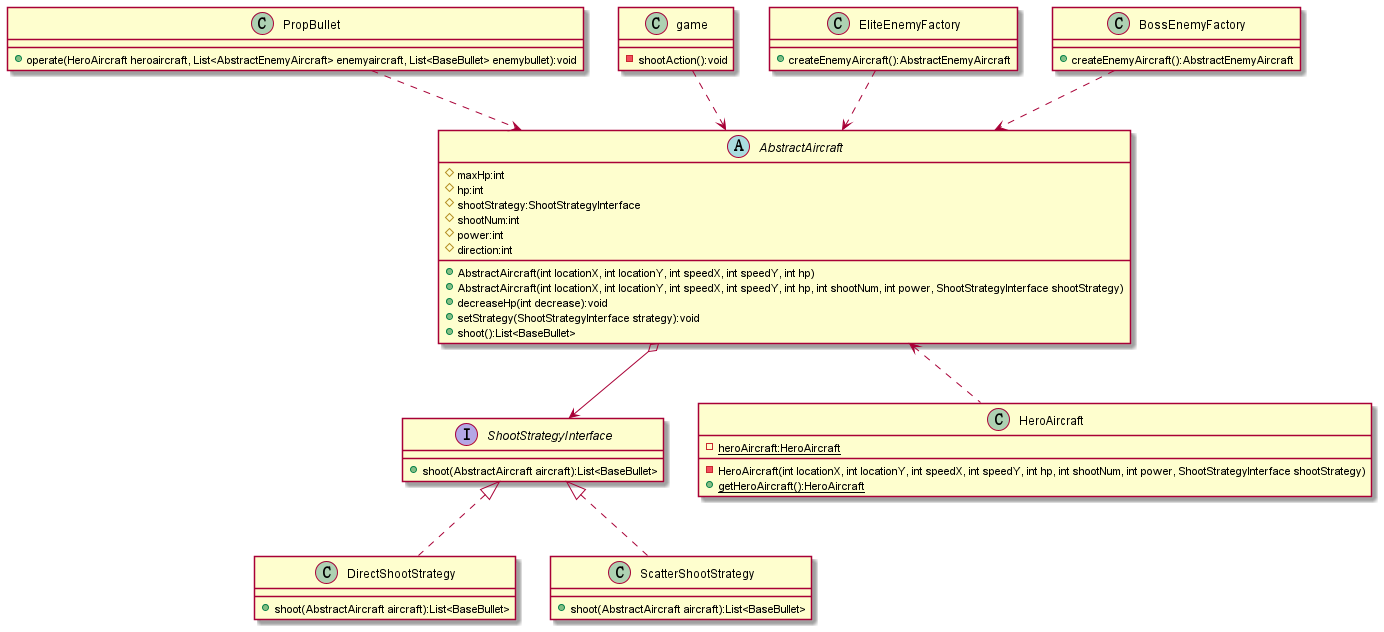

The diagram above was rendered by PlantUML. Its source (embedded in the PNG):
@startuml
'https://plantuml.com/class-diagram

abstract class AbstractAircraft
{
	# maxHp:int
    # hp:int
    # shootStrategy:ShootStrategyInterface
    # shootNum:int
    # power:int
    # direction:int
    + AbstractAircraft(int locationX, int locationY, int speedX, int speedY, int hp)
    + AbstractAircraft(int locationX, int locationY, int speedX, int speedY, int hp, int shootNum, int power, ShootStrategyInterface shootStrategy)
    + decreaseHp(int decrease):void
    + setStrategy(ShootStrategyInterface strategy):void
    + shoot():List<BaseBullet>
}

interface ShootStrategyInterface {
    + shoot(AbstractAircraft aircraft):List<BaseBullet>
}

AbstractAircraft <.up. BossEnemyFactory
AbstractAircraft <.up. EliteEnemyFactory
AbstractAircraft <.up. game
AbstractAircraft <.up. PropBullet
AbstractAircraft <.down. HeroAircraft
AbstractAircraft o--> ShootStrategyInterface
ShootStrategyInterface <|.. DirectShootStrategy
ShootStrategyInterface <|.. ScatterShootStrategy

class HeroAircraft {
    - {static} heroAircraft:HeroAircraft
    - HeroAircraft(int locationX, int locationY, int speedX, int speedY, int hp, int shootNum, int power, ShootStrategyInterface shootStrategy)
    + {static} getHeroAircraft():HeroAircraft
}

class EliteEnemyFactory {
    + createEnemyAircraft():AbstractEnemyAircraft
}

class BossEnemyFactory {
    + createEnemyAircraft():AbstractEnemyAircraft
}

class DirectShootStrategy {
    + shoot(AbstractAircraft aircraft):List<BaseBullet>
}

class ScatterShootStrategy {
    + shoot(AbstractAircraft aircraft):List<BaseBullet>
}

class game{
    - shootAction():void
}

class PropBullet{
    + operate(HeroAircraft heroaircraft, List<AbstractEnemyAircraft> enemyaircraft, List<BaseBullet> enemybullet):void
}

@enduml